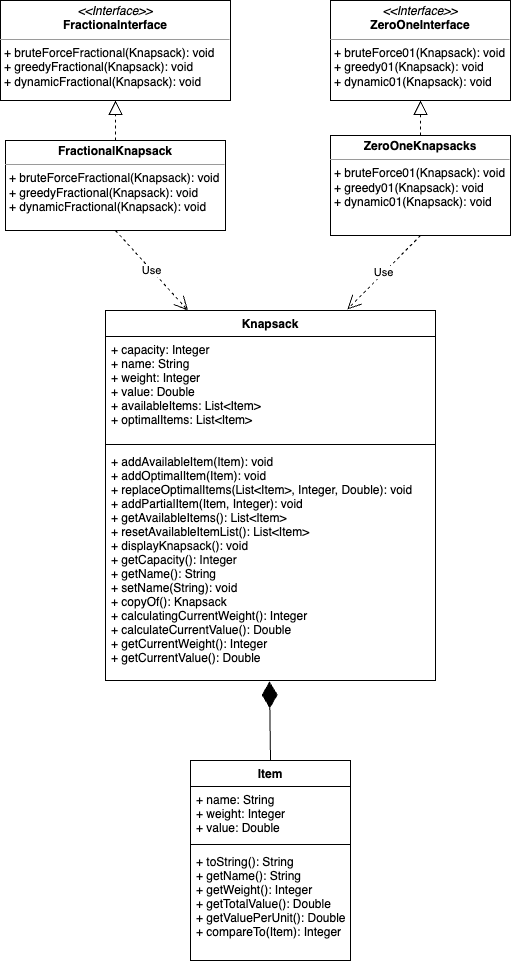

The diagram above was exported from draw.io. Its source (the exported page's mxGraphModel, read from the mxfile embedded in the PNG):
<mxGraphModel dx="946" dy="614" grid="1" gridSize="10" guides="1" tooltips="1" connect="1" arrows="1" fold="1" page="1" pageScale="1" pageWidth="850" pageHeight="1100" math="0" shadow="0">
  <root>
    <mxCell id="0" />
    <mxCell id="1" parent="0" />
    <mxCell id="mBFer7sbl5ZLm32_cY-k-1" value="Item" style="swimlane;fontStyle=1;align=center;verticalAlign=top;childLayout=stackLayout;horizontal=1;startSize=26;horizontalStack=0;resizeParent=1;resizeParentMax=0;resizeLast=0;collapsible=1;marginBottom=0;" vertex="1" parent="1">
      <mxGeometry x="360" y="780" width="160" height="200" as="geometry" />
    </mxCell>
    <mxCell id="mBFer7sbl5ZLm32_cY-k-2" value="+ name: String&#10;+ weight: Integer&#10;+ value: Double" style="text;strokeColor=none;fillColor=none;align=left;verticalAlign=top;spacingLeft=4;spacingRight=4;overflow=hidden;rotatable=0;points=[[0,0.5],[1,0.5]];portConstraint=eastwest;" vertex="1" parent="mBFer7sbl5ZLm32_cY-k-1">
      <mxGeometry y="26" width="160" height="54" as="geometry" />
    </mxCell>
    <mxCell id="mBFer7sbl5ZLm32_cY-k-3" value="" style="line;strokeWidth=1;fillColor=none;align=left;verticalAlign=middle;spacingTop=-1;spacingLeft=3;spacingRight=3;rotatable=0;labelPosition=right;points=[];portConstraint=eastwest;strokeColor=inherit;" vertex="1" parent="mBFer7sbl5ZLm32_cY-k-1">
      <mxGeometry y="80" width="160" height="8" as="geometry" />
    </mxCell>
    <mxCell id="mBFer7sbl5ZLm32_cY-k-4" value="+ toString(): String&#10;+ getName(): String&#10;+ getWeight(): Integer&#10;+ getTotalValue(): Double&#10;+ getValuePerUnit(): Double&#10;+ compareTo(Item): Integer&#10;" style="text;strokeColor=none;fillColor=none;align=left;verticalAlign=top;spacingLeft=4;spacingRight=4;overflow=hidden;rotatable=0;points=[[0,0.5],[1,0.5]];portConstraint=eastwest;" vertex="1" parent="mBFer7sbl5ZLm32_cY-k-1">
      <mxGeometry y="88" width="160" height="112" as="geometry" />
    </mxCell>
    <mxCell id="mBFer7sbl5ZLm32_cY-k-5" value="Knapsack" style="swimlane;fontStyle=1;align=center;verticalAlign=top;childLayout=stackLayout;horizontal=1;startSize=26;horizontalStack=0;resizeParent=1;resizeParentMax=0;resizeLast=0;collapsible=1;marginBottom=0;" vertex="1" parent="1">
      <mxGeometry x="275" y="330" width="330" height="370" as="geometry" />
    </mxCell>
    <mxCell id="mBFer7sbl5ZLm32_cY-k-6" value="+ capacity: Integer&#10;+ name: String&#10;+ weight: Integer&#10;+ value: Double&#10;+ availableItems: List&lt;Item&gt;&#10;+ optimalItems: List&lt;Item&gt;" style="text;strokeColor=none;fillColor=none;align=left;verticalAlign=top;spacingLeft=4;spacingRight=4;overflow=hidden;rotatable=0;points=[[0,0.5],[1,0.5]];portConstraint=eastwest;" vertex="1" parent="mBFer7sbl5ZLm32_cY-k-5">
      <mxGeometry y="26" width="330" height="104" as="geometry" />
    </mxCell>
    <mxCell id="mBFer7sbl5ZLm32_cY-k-7" value="" style="line;strokeWidth=1;fillColor=none;align=left;verticalAlign=middle;spacingTop=-1;spacingLeft=3;spacingRight=3;rotatable=0;labelPosition=right;points=[];portConstraint=eastwest;strokeColor=inherit;" vertex="1" parent="mBFer7sbl5ZLm32_cY-k-5">
      <mxGeometry y="130" width="330" height="8" as="geometry" />
    </mxCell>
    <mxCell id="mBFer7sbl5ZLm32_cY-k-8" value="+ addAvailableItem(Item): void&#10;+ addOptimalItem(Item): void&#10;+ replaceOptimalItems(List&lt;Item&gt;, Integer, Double): void&#10;+ addPartialItem(Item, Integer): void&#10;+ getAvailableItems(): List&lt;Item&gt;&#10;+ resetAvailableItemList(): List&lt;Item&gt;&#10;+ displayKnapsack(): void&#10;+ getCapacity(): Integer&#10;+ getName(): String&#10;+ setName(String): void&#10;+ copyOf(): Knapsack&#10;+ calculatingCurrentWeight(): Integer&#10;+ calculateCurrentValue(): Double&#10;+ getCurrentWeight(): Integer&#10;+ getCurrentValue(): Double" style="text;strokeColor=none;fillColor=none;align=left;verticalAlign=top;spacingLeft=4;spacingRight=4;overflow=hidden;rotatable=0;points=[[0,0.5],[1,0.5]];portConstraint=eastwest;" vertex="1" parent="mBFer7sbl5ZLm32_cY-k-5">
      <mxGeometry y="138" width="330" height="232" as="geometry" />
    </mxCell>
    <mxCell id="mBFer7sbl5ZLm32_cY-k-9" value="" style="endArrow=diamondThin;endFill=1;endSize=24;html=1;rounded=0;entryX=0.497;entryY=1.004;entryDx=0;entryDy=0;entryPerimeter=0;exitX=0.5;exitY=0;exitDx=0;exitDy=0;" edge="1" parent="1" source="mBFer7sbl5ZLm32_cY-k-1" target="mBFer7sbl5ZLm32_cY-k-8">
      <mxGeometry width="160" relative="1" as="geometry">
        <mxPoint x="410" y="440" as="sourcePoint" />
        <mxPoint x="570" y="440" as="targetPoint" />
      </mxGeometry>
    </mxCell>
    <mxCell id="mBFer7sbl5ZLm32_cY-k-10" value="&lt;p style=&quot;margin:0px;margin-top:4px;text-align:center;&quot;&gt;&lt;i&gt;&amp;lt;&amp;lt;Interface&amp;gt;&amp;gt;&lt;/i&gt;&lt;br&gt;&lt;b&gt;Fractionalnterface&lt;/b&gt;&lt;/p&gt;&lt;hr size=&quot;1&quot;&gt;&lt;p style=&quot;margin:0px;margin-left:4px;&quot;&gt;+ bruteForceFractional(Knapsack): void&lt;/p&gt;&lt;p style=&quot;margin:0px;margin-left:4px;&quot;&gt;+ greedyFractional(Knapsack): void&lt;/p&gt;&lt;p style=&quot;margin:0px;margin-left:4px;&quot;&gt;+ dynamicFractional(Knapsack): void&lt;/p&gt;&lt;p style=&quot;margin:0px;margin-left:4px;&quot;&gt;&lt;br&gt;&lt;/p&gt;" style="verticalAlign=top;align=left;overflow=fill;fontSize=12;fontFamily=Helvetica;html=1;" vertex="1" parent="1">
      <mxGeometry x="170" y="20" width="230" height="100" as="geometry" />
    </mxCell>
    <mxCell id="mBFer7sbl5ZLm32_cY-k-11" value="&lt;p style=&quot;margin:0px;margin-top:4px;text-align:center;&quot;&gt;&lt;i&gt;&amp;lt;&amp;lt;Interface&amp;gt;&amp;gt;&lt;/i&gt;&lt;br&gt;&lt;b&gt;ZeroOneInterface&lt;/b&gt;&lt;/p&gt;&lt;hr size=&quot;1&quot;&gt;&lt;p style=&quot;margin:0px;margin-left:4px;&quot;&gt;+ bruteForce01(Knapsack): void&lt;/p&gt;&lt;p style=&quot;margin:0px;margin-left:4px;&quot;&gt;+ greedy01(Knapsack): void&lt;/p&gt;&lt;p style=&quot;margin:0px;margin-left:4px;&quot;&gt;+ dynamic01(Knapsack): void&lt;/p&gt;&lt;p style=&quot;margin:0px;margin-left:4px;&quot;&gt;&lt;br&gt;&lt;/p&gt;" style="verticalAlign=top;align=left;overflow=fill;fontSize=12;fontFamily=Helvetica;html=1;" vertex="1" parent="1">
      <mxGeometry x="500" y="20" width="180" height="100" as="geometry" />
    </mxCell>
    <mxCell id="mBFer7sbl5ZLm32_cY-k-16" value="&lt;p style=&quot;margin:0px;margin-top:4px;text-align:center;&quot;&gt;&lt;b&gt;FractionalKnapsack&lt;/b&gt;&lt;/p&gt;&lt;hr size=&quot;1&quot;&gt;&lt;p style=&quot;margin:0px;margin-left:4px;&quot;&gt;+&lt;span style=&quot;background-color: initial;&quot;&gt;&amp;nbsp;bruteForceFractional(Knapsack): void&lt;/span&gt;&lt;/p&gt;&lt;p style=&quot;margin: 0px 0px 0px 4px;&quot;&gt;+ greedyFractional(Knapsack): void&lt;/p&gt;&lt;p style=&quot;margin: 0px 0px 0px 4px;&quot;&gt;+ dynamicFractional(Knapsack): void&lt;/p&gt;" style="verticalAlign=top;align=left;overflow=fill;fontSize=12;fontFamily=Helvetica;html=1;" vertex="1" parent="1">
      <mxGeometry x="175" y="160" width="220" height="90" as="geometry" />
    </mxCell>
    <mxCell id="mBFer7sbl5ZLm32_cY-k-22" value="&lt;p style=&quot;margin:0px;margin-top:4px;text-align:center;&quot;&gt;&lt;b&gt;ZeroOneKnapsacks&lt;/b&gt;&lt;/p&gt;&lt;hr size=&quot;1&quot;&gt;&lt;p style=&quot;margin: 0px 0px 0px 4px;&quot;&gt;+ bruteForce01(Knapsack): void&lt;/p&gt;&lt;p style=&quot;margin: 0px 0px 0px 4px;&quot;&gt;+ greedy01(Knapsack): void&lt;/p&gt;&lt;p style=&quot;margin: 0px 0px 0px 4px;&quot;&gt;+ dynamic01(Knapsack): void&lt;/p&gt;" style="verticalAlign=top;align=left;overflow=fill;fontSize=12;fontFamily=Helvetica;html=1;" vertex="1" parent="1">
      <mxGeometry x="500" y="155" width="180" height="100" as="geometry" />
    </mxCell>
    <mxCell id="mBFer7sbl5ZLm32_cY-k-23" style="edgeStyle=orthogonalEdgeStyle;rounded=0;orthogonalLoop=1;jettySize=auto;html=1;exitX=0.5;exitY=1;exitDx=0;exitDy=0;" edge="1" parent="1" source="mBFer7sbl5ZLm32_cY-k-11" target="mBFer7sbl5ZLm32_cY-k-11">
      <mxGeometry relative="1" as="geometry" />
    </mxCell>
    <mxCell id="mBFer7sbl5ZLm32_cY-k-24" value="" style="endArrow=block;dashed=1;endFill=0;endSize=12;html=1;rounded=0;exitX=0.5;exitY=0;exitDx=0;exitDy=0;entryX=0.5;entryY=1;entryDx=0;entryDy=0;" edge="1" parent="1" source="mBFer7sbl5ZLm32_cY-k-22" target="mBFer7sbl5ZLm32_cY-k-11">
      <mxGeometry width="160" relative="1" as="geometry">
        <mxPoint x="350" y="180" as="sourcePoint" />
        <mxPoint x="510" y="180" as="targetPoint" />
      </mxGeometry>
    </mxCell>
    <mxCell id="mBFer7sbl5ZLm32_cY-k-25" value="" style="endArrow=block;dashed=1;endFill=0;endSize=12;html=1;rounded=0;exitX=0.5;exitY=0;exitDx=0;exitDy=0;entryX=0.5;entryY=1;entryDx=0;entryDy=0;" edge="1" parent="1" source="mBFer7sbl5ZLm32_cY-k-16" target="mBFer7sbl5ZLm32_cY-k-10">
      <mxGeometry width="160" relative="1" as="geometry">
        <mxPoint x="350" y="180" as="sourcePoint" />
        <mxPoint x="510" y="180" as="targetPoint" />
      </mxGeometry>
    </mxCell>
    <mxCell id="mBFer7sbl5ZLm32_cY-k-26" value="Use" style="endArrow=open;endSize=12;dashed=1;html=1;rounded=0;exitX=0.5;exitY=1;exitDx=0;exitDy=0;entryX=0.25;entryY=0;entryDx=0;entryDy=0;" edge="1" parent="1" source="mBFer7sbl5ZLm32_cY-k-16" target="mBFer7sbl5ZLm32_cY-k-5">
      <mxGeometry width="160" relative="1" as="geometry">
        <mxPoint x="350" y="180" as="sourcePoint" />
        <mxPoint x="510" y="180" as="targetPoint" />
      </mxGeometry>
    </mxCell>
    <mxCell id="mBFer7sbl5ZLm32_cY-k-27" value="Use" style="endArrow=open;endSize=12;dashed=1;html=1;rounded=0;exitX=0.5;exitY=1;exitDx=0;exitDy=0;entryX=0.733;entryY=-0.003;entryDx=0;entryDy=0;entryPerimeter=0;" edge="1" parent="1" source="mBFer7sbl5ZLm32_cY-k-22" target="mBFer7sbl5ZLm32_cY-k-5">
      <mxGeometry width="160" relative="1" as="geometry">
        <mxPoint x="350" y="180" as="sourcePoint" />
        <mxPoint x="510" y="180" as="targetPoint" />
      </mxGeometry>
    </mxCell>
  </root>
</mxGraphModel>